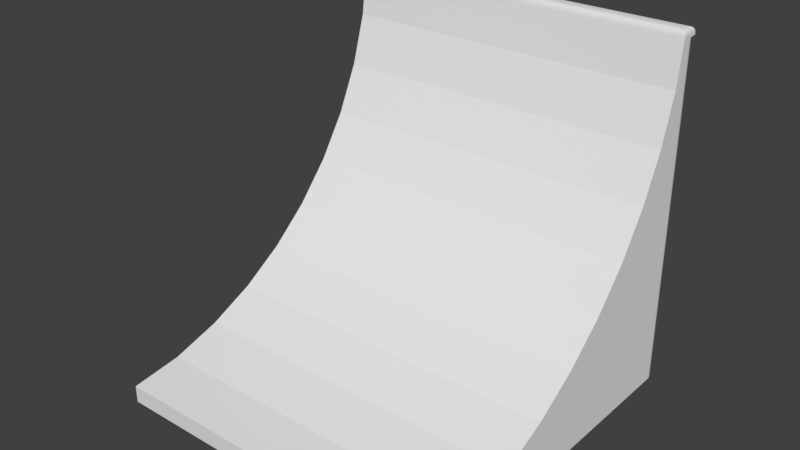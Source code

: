# Source: LaserGunTip2.blend  (saved by Blender 2.79.0; exported with 4.5.12 LTS)
import bpy
from mathutils import Matrix  # noqa: F401  (used for matrix-valued properties, if any)

bpy.ops.wm.read_factory_settings(use_empty=True)
scene = bpy.context.scene
scene.name = 'Scene'

# ---- collections
col_collection_1 = bpy.data.collections.new('Collection 1'); scene.collection.children.link(col_collection_1)

# ---- materials (node trees are filled in below, after node groups)
mat_material = bpy.data.materials.new('Material')
mat_material.alpha_threshold = 0.0
mat_material.use_transparent_shadow = False
mat_material.roughness = 0.5
mat_material.line_color = (0.0, 0.0, 0.0, 1.0)

# ---- material node trees

# ---- world
world_world = bpy.data.worlds.new('World'); scene.world = world_world
world_world.color = (0.05088, 0.05088, 0.05088)
world_world.use_sun_shadow = False
world_world.sun_shadow_jitter_overblur = 0.0
world_world.cycles.sampling_method = 'MANUAL'

# ---- meshes
me_cube = bpy.data.meshes.new('Cube')
me_cube.from_pydata([(1.0, -1.0, -1.0), (-1.0, -1.0, -1.0), (1.0, -1.0, -0.9), (1.0, 0.8626, 0.7095), (1.0, 0.7776, 0.4291), (1.0, 0.6534, 0.1642), (1.0, 0.4937, -0.08074), (1.0, 0.3018, -0.3012), (1.0, 0.0813, -0.4933), (1.0, -0.1642, -0.6534), (1.0, -0.4292, -0.7776), (1.0, -0.7092, -0.8625), (-1.0, -1.0, -0.9), (-1.0, -0.7095, -0.8626), (-1.0, -0.4291, -0.7776), (-1.0, -0.1642, -0.6534), (-1.0, 0.08074, -0.4937), (-1.0, 0.3012, -0.3018), (-1.0, 0.4933, -0.0813), (-1.0, 0.6534, 0.1642), (-1.0, 0.7776, 0.4292), (-1.0, 0.8625, 0.7092), (0.95, 0.95, 1.0), (0.9558, 0.9558, 1.0), (0.9615, 0.9615, 0.9999), (0.9673, 0.9673, 0.9997), (0.973, 0.973, 0.9991), (0.9787, 0.9786, 0.998), (0.9841, 0.9841, 0.996), (0.989, 0.989, 0.9931), (0.9931, 0.9931, 0.989), (0.996, 0.996, 0.9841), (0.998, 0.998, 0.9787), (0.9991, 0.9991, 0.9731), (0.9997, 0.9997, 0.9674), (0.9999, 0.9999, 0.9617), (1.0, 1.0, 0.956), (-0.95, 0.95, 1.0), (-0.9558, 0.9558, 1.0), (-0.9615, 0.9615, 0.9999), (-0.9673, 0.9673, 0.9997), (-0.973, 0.973, 0.9991), (-0.9786, 0.9786, 0.998), (-0.9841, 0.9841, 0.996), (-0.989, 0.989, 0.9931), (-0.9931, 0.9931, 0.989), (-0.996, 0.996, 0.9841), (-0.998, 0.998, 0.9787), (-0.9991, 0.9991, 0.9731), (-0.9997, 0.9997, 0.9674), (-0.9999, 0.9999, 0.9617), (-1.0, 1.0, 0.956), (0.95, 0.95, 1.0), (1.0, 0.8936, 0.9502), (0.9558, 0.9442, 1.0), (0.9615, 0.9384, 0.9999), (0.9673, 0.9327, 0.9997), (0.973, 0.9269, 0.9991), (0.9787, 0.9211, 0.998), (0.9841, 0.9154, 0.996), (0.989, 0.9101, 0.9931), (0.9931, 0.9055, 0.989), (0.996, 0.9019, 0.9841), (0.998, 0.8993, 0.9787), (0.9991, 0.8974, 0.9731), (0.9997, 0.8961, 0.9674), (0.9999, 0.8951, 0.9617), (1.0, 0.8943, 0.956), (-0.95, 0.95, 1.0), (-1.0, 0.8936, 0.9502), (-0.9558, 0.9442, 1.0), (-0.9615, 0.9385, 0.9999), (-0.9673, 0.9327, 0.9997), (-0.973, 0.9269, 0.9991), (-0.9786, 0.9211, 0.998), (-0.9841, 0.9154, 0.996), (-0.989, 0.9101, 0.9931), (-0.9931, 0.9055, 0.989), (-0.996, 0.9019, 0.9841), (-0.998, 0.8993, 0.9787), (-0.9991, 0.8974, 0.9731), (-0.9997, 0.8961, 0.9674), (-0.9999, 0.8951, 0.9617), (-1.0, 0.8943, 0.956), (0.94, 1.0, -1.0), (1.0, 0.94, -1.0), (0.9497, 0.9997, -1.0), (0.9594, 0.9983, -1.0), (0.9687, 0.9955, -1.0), (0.9774, 0.9911, -1.0), (0.9849, 0.985, -1.0), (0.9911, 0.9774, -1.0), (0.9955, 0.9687, -1.0), (0.9983, 0.9594, -1.0), (0.9997, 0.9497, -1.0), (-1.0, 0.94, -1.0), (-0.94, 1.0, -1.0), (-0.9997, 0.9497, -1.0), (-0.9983, 0.9594, -1.0), (-0.9955, 0.9687, -1.0), (-0.9911, 0.9774, -1.0), (-0.985, 0.9849, -1.0), (-0.9774, 0.9911, -1.0), (-0.9687, 0.9955, -1.0), (-0.9594, 0.9983, -1.0), (-0.9497, 0.9997, -1.0), (1.0, 0.94, 0.9502), (0.94, 1.0, 0.9502), (1.0, 1.0, 0.9559), (0.9997, 0.9497, 0.9502), (0.9983, 0.9594, 0.9502), (0.9955, 0.9687, 0.9502), (0.9911, 0.9774, 0.9502), (0.985, 0.9849, 0.9502), (0.9774, 0.9911, 0.9502), (0.9687, 0.9955, 0.9502), (0.9594, 0.9983, 0.9502), (0.9497, 0.9997, 0.9502), (-0.94, 1.0, 0.9502), (-1.0, 0.94, 0.9502), (-1.0, 1.0, 0.9559), (-0.9497, 0.9997, 0.9502), (-0.9594, 0.9983, 0.9502), (-0.9687, 0.9955, 0.9502), (-0.9774, 0.9911, 0.9502), (-0.9849, 0.985, 0.9502), (-0.9911, 0.9774, 0.9502), (-0.9955, 0.9687, 0.9502), (-0.9983, 0.9594, 0.9502), (-0.9997, 0.9497, 0.9502)], [], [(107, 84, 96, 118), (53, 69, 21, 3), (84, 86, 87, 88, 89, 90, 91, 92, 93, 94, 85, 0, 1, 95, 97, 98, 99, 100, 101, 102, 103, 104, 105, 96), (36, 67, 53, 106, 108), (22, 37, 68, 52), (3, 21, 20, 4), (4, 20, 19, 5), (5, 19, 18, 6), (6, 18, 17, 7), (7, 17, 16, 8), (8, 16, 15, 9), (9, 15, 14, 10), (10, 14, 13, 11), (11, 13, 12, 2), (0, 2, 12, 1), (120, 119, 69, 83, 51), (36, 51, 50, 35), (35, 50, 49, 34), (34, 49, 48, 33), (33, 48, 47, 32), (32, 47, 46, 31), (31, 46, 45, 30), (30, 45, 44, 29), (29, 44, 43, 28), (28, 43, 42, 27), (27, 42, 41, 26), (26, 41, 40, 25), (25, 40, 39, 24), (24, 39, 38, 23), (23, 38, 37, 22), (52, 68, 70, 54), (54, 70, 71, 55), (55, 71, 72, 56), (56, 72, 73, 57), (57, 73, 74, 58), (58, 74, 75, 59), (59, 75, 76, 60), (60, 76, 77, 61), (61, 77, 78, 62), (62, 78, 79, 63), (63, 79, 80, 64), (64, 80, 81, 65), (65, 81, 82, 66), (66, 82, 83, 67), (67, 83, 69, 53), (22, 52, 54, 23), (23, 54, 55, 24), (24, 55, 56, 25), (25, 56, 57, 26), (26, 57, 58, 27), (27, 58, 59, 28), (28, 59, 60, 29), (29, 60, 61, 30), (30, 61, 62, 31), (31, 62, 63, 32), (32, 63, 64, 33), (33, 64, 65, 34), (34, 65, 66, 35), (35, 66, 67, 36), (108, 107, 118, 120, 51, 36), (51, 83, 82, 50), (50, 82, 81, 49), (49, 81, 80, 48), (48, 80, 79, 47), (47, 79, 78, 46), (46, 78, 77, 45), (45, 77, 76, 44), (44, 76, 75, 43), (43, 75, 74, 42), (42, 74, 73, 41), (41, 73, 72, 40), (40, 72, 71, 39), (39, 71, 70, 38), (38, 70, 68, 37), (1, 12, 13, 14, 15, 16, 17, 18, 19, 20, 21, 69, 119, 95), (106, 109, 108), (109, 110, 108), (110, 111, 108), (111, 112, 108), (112, 113, 108), (113, 114, 108), (114, 115, 108), (115, 116, 108), (116, 117, 108), (117, 107, 108), (118, 121, 120), (121, 122, 120), (122, 123, 120), (123, 124, 120), (124, 125, 120), (125, 126, 120), (126, 127, 120), (127, 128, 120), (128, 129, 120), (129, 119, 120), (106, 85, 94, 109), (109, 94, 93, 110), (110, 93, 92, 111), (111, 92, 91, 112), (112, 91, 90, 113), (113, 90, 89, 114), (114, 89, 88, 115), (115, 88, 87, 116), (116, 87, 86, 117), (117, 86, 84, 107), (95, 119, 129, 97), (97, 129, 128, 98), (98, 128, 127, 99), (99, 127, 126, 100), (100, 126, 125, 101), (101, 125, 124, 102), (102, 124, 123, 103), (103, 123, 122, 104), (104, 122, 121, 105), (105, 121, 118, 96), (85, 106, 53, 3, 4, 5, 6, 7, 8, 9, 10, 11, 2, 0)])
me_cube.materials.append(mat_material)
me_cube.use_remesh_preserve_volume = False
me_cube.use_remesh_preserve_attributes = False
me_cube.use_mirror_vertex_groups = False
me_cube.update()

# ---- objects
ob_cube = bpy.data.objects.new('Cube', me_cube)

# ---- transforms, parenting, visibility, modifiers, constraints
ob_cube.location = (0.0, 0.0, 0.0)
ob_cube.lock_rotations_4d = False
ob_cube.empty_display_type = 'ARROWS'
ob_cube.lineart.crease_threshold = 0.0

# ---- collection membership
col_collection_1.objects.link(ob_cube)

# ---- scene / render settings (as saved in the file)
scene.frame_start = 1; scene.frame_end = 250; scene.frame_set(1)
scene.render.engine = 'BLENDER_EEVEE_NEXT'
scene.render.resolution_percentage = 50
scene.render.dither_intensity = 0.0
scene.cycles.use_denoising = False
scene.cycles.samples = 128
scene.cycles.sampling_pattern = 'TABULATED_SOBOL'
scene.cycles.use_adaptive_sampling = False
scene.cycles.use_light_tree = False
scene.cycles.blur_glossy = 0.0
scene.cycles.sample_clamp_indirect = 0.0
scene.view_settings.view_transform = 'Standard'
bpy.context.view_layer.update()

# ---- added for rendering (the .blend has no active camera and no usable light): camera, sun
cam_auto = bpy.data.cameras.new('AutoCamera')
cam_auto.lens = 50.0
cam_auto.sensor_width = 36.0
cam_auto.clip_end = 1000.0
ob_auto_camera = bpy.data.objects.new('AutoCamera', cam_auto)
scene.collection.objects.link(ob_auto_camera)
ob_auto_camera.location = (3.20507, -3.84609, 2.56406)
ob_auto_camera.rotation_euler = (1.09748, -7.21219e-08, 0.694738)
scene.camera = ob_auto_camera
light_auto_sun = bpy.data.lights.new('AutoSun', 'SUN')
light_auto_sun.energy = 3.0
light_auto_sun.angle = 0.0523599
ob_auto_sun = bpy.data.objects.new('AutoSun', light_auto_sun)
scene.collection.objects.link(ob_auto_sun)
ob_auto_sun.rotation_euler = (0.872665, 0.174533, 0.523599)
bpy.context.view_layer.update()
